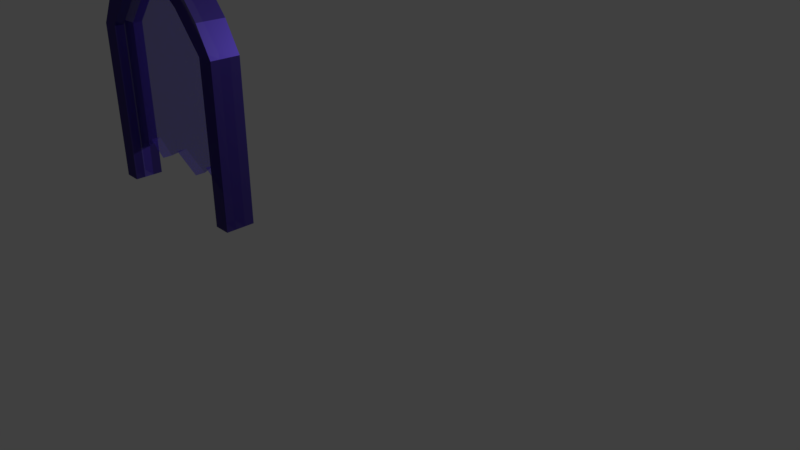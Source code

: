 # Source: portal-transp4.blend  (saved by Blender 2.79.0; exported with 4.5.12 LTS)
import bpy
from mathutils import Matrix  # noqa: F401  (used for matrix-valued properties, if any)

bpy.ops.wm.read_factory_settings(use_empty=True)
scene = bpy.context.scene
scene.name = 'Scene'

# ---- collections
col_collection_1 = bpy.data.collections.new('Collection 1'); scene.collection.children.link(col_collection_1)

# ---- materials (node trees are filled in below, after node groups)
mat_material_006 = bpy.data.materials.new('Material.006')
mat_material_006.alpha_threshold = 0.0
mat_material_006.roughness = 0.5
mat_material_004 = bpy.data.materials.new('Material.004')
mat_material_004.alpha_threshold = 0.0
mat_material_004.roughness = 0.5

# ---- material node trees
mat_material_006.use_nodes = True; mat_material_006.node_tree.nodes.clear()
_N = mat_material_006.node_tree.nodes; _L = mat_material_006.node_tree.links
n0 = _N.new('ShaderNodeBsdfDiffuse'); n0.name = 'Diffuse BSDF'; n0.location = (10, 300)
n0.inputs[0].default_value = (0.147, 0.08438, 0.7991, 1.0)
n1 = _N.new('ShaderNodeBsdfAnisotropic'); n1.name = 'Glossy BSDF'; n1.location = (-1, 115)
n1.distribution = 'GGX'
n1.inputs[0].default_value = (0.147, 0.08438, 0.7991, 1.0)
n1.inputs[1].default_value = 0.4472
n2 = _N.new('ShaderNodeOutputMaterial'); n2.name = 'Material Output'; n2.location = (680, 523)
n3 = _N.new('ShaderNodeMixShader'); n3.name = 'Mix Shader.001'; n3.location = (475, 519)
n3.inputs[0].default_value = 0.4327
n4 = _N.new('ShaderNodeMixShader'); n4.name = 'Mix Shader'; n4.location = (240, 299)
n5 = _N.new('ShaderNodeBsdfTranslucent'); n5.name = 'Translucent BSDF'; n5.location = (186, 419)
n6 = _N.new('ShaderNodeBsdfTransparent'); n6.name = 'Transparent BSDF'; n6.location = (40, 502)
_L.new(n0.outputs[0], n4.inputs[1])
_L.new(n1.outputs[0], n4.inputs[2])
_L.new(n3.outputs[0], n2.inputs[0])
_L.new(n4.outputs[0], n3.inputs[2])
_L.new(n6.outputs[0], n3.inputs[1])
n2.is_active_output = True
mat_material_004.use_nodes = True; mat_material_004.node_tree.nodes.clear()
_N = mat_material_004.node_tree.nodes; _L = mat_material_004.node_tree.links
n0 = _N.new('ShaderNodeBsdfDiffuse'); n0.name = 'Diffuse BSDF'; n0.location = (10, 300)
n0.inputs[0].default_value = (0.04667, 0.02843, 0.227, 1.0)
n1 = _N.new('ShaderNodeBsdfAnisotropic'); n1.name = 'Glossy BSDF'; n1.location = (-1, 115)
n1.distribution = 'GGX'
n1.inputs[0].default_value = (0.04667, 0.02843, 0.227, 1.0)
n1.inputs[1].default_value = 0.4472
n2 = _N.new('ShaderNodeOutputMaterial'); n2.name = 'Material Output'; n2.location = (680, 523)
n3 = _N.new('ShaderNodeMixShader'); n3.name = 'Mix Shader.001'; n3.location = (475, 519)
n3.inputs[0].default_value = 0.84
n4 = _N.new('ShaderNodeBsdfTransparent'); n4.name = 'Transparent BSDF'; n4.location = (237, 501)
n5 = _N.new('ShaderNodeMixShader'); n5.name = 'Mix Shader'; n5.location = (240, 299)
_L.new(n0.outputs[0], n5.inputs[1])
_L.new(n1.outputs[0], n5.inputs[2])
_L.new(n4.outputs[0], n3.inputs[1])
_L.new(n3.outputs[0], n2.inputs[0])
_L.new(n5.outputs[0], n3.inputs[2])
n2.is_active_output = True

# ---- world
world_world = bpy.data.worlds.new('World'); scene.world = world_world
world_world.color = (0.05088, 0.05088, 0.05088)
world_world.use_sun_shadow = False
world_world.sun_shadow_jitter_overblur = 0.0
world_world.cycles.sampling_method = 'MANUAL'

# ---- cameras
cam_camera = bpy.data.cameras.new('Camera')
cam_camera.clip_end = 100.0
cam_camera.lens = 35.0
cam_camera.sensor_width = 32.0
cam_camera.sensor_height = 18.0
cam_camera.ortho_scale = 7.314
cam_camera.dof.focus_distance = 0.0

# ---- lights
light_lamp = bpy.data.lights.new('Lamp', 'POINT')
light_lamp.transmission_factor = 0.0
light_lamp.cutoff_distance = 30.0
light_lamp.energy = 500.0
light_lamp.shadow_buffer_clip_start = 1.001
light_lamp.shadow_soft_size = 0.1
light_lamp.shadow_maximum_resolution = 0.006
light_lamp.use_absolute_resolution = True

# ---- meshes
me_cube = bpy.data.meshes.new('Cube')
me_cube.from_pydata([(0.4537, 1.452, -0.1509), (0.4537, 1.15, -0.1509), (0.4537, 1.452, 0.1509), (0.4537, 1.15, 0.1509), (-0.00203, 1.78, -0.1509), (-0.00203, 1.479, -0.1509), (-0.00203, 1.78, 0.1509), (-0.00203, 1.479, 0.1509), (0.1499, 1.369, 0.1509), (0.3018, 1.26, 0.1509), (0.4537, 1.15, 0.0503), (0.4537, 1.15, -0.0503), (0.3018, 1.26, -0.1509), (0.1499, 1.369, -0.1509), (-0.00203, 1.479, -0.0503), (-0.00203, 1.479, 0.0503), (0.1499, 1.369, -0.0503), (0.1499, 1.369, 0.0503), (0.3018, 1.26, -0.0503), (0.3018, 1.26, 0.0503), (0.4537, 1.15, 0.0503), (0.4537, 1.15, -0.0503), (-0.00203, 1.479, -0.0503), (-0.00203, 1.479, 0.0503), (0.786, 0.7688, 0.0503), (0.786, 0.7688, -0.0503), (0.786, 0.7688, 0.0503), (0.1499, 1.369, -0.0503), (0.1499, 1.369, 0.0503), (0.3018, 1.26, -0.0503), (0.3018, 1.26, 0.0503), (0.786, 0.7688, -0.1509), (0.786, 0.7688, -0.0503), (0.786, 1.071, -0.1509), (0.786, 0.7688, 0.1509), (0.786, 1.071, 0.1509), (0.9678, 0.7688, 0.0503), (0.9678, 0.7688, 0.0503), (0.9678, 0.7688, -0.0503), (0.9678, 0.7688, -0.0503), (0.9678, 0.7688, 0.1509), (0.786, -0.5644, -0.0503), (0.9678, 0.7688, -0.1509), (0.786, -0.5644, 0.0503), (0.786, -0.5644, 0.1509), (0.786, -0.5644, 0.0503), (0.786, -0.5644, -0.0503), (0.786, -0.5644, -0.1509), (0.9678, -0.5644, 0.0503), (0.9678, -0.5644, -0.0503), (0.9678, -0.5644, 0.1509), (0.9678, -0.5644, 0.0503), (0.9678, -0.5644, -0.0503), (0.9678, -0.5644, -0.1509), (-0.00203, 0.7688, 0.0503), (-0.00203, 0.7688, -0.0503), (-0.00203, -0.3713, 0.0503), (-0.00203, -0.3713, -0.0503), (0.786, -0.8962, 0.1509), (0.786, -0.8962, 0.0503), (0.786, -0.8962, 0.0503), (0.786, -0.8962, -0.0503), (0.786, -0.8962, -0.0503), (0.786, -0.8962, -0.1509), (0.9678, -0.8962, 0.0503), (0.9678, -0.8962, -0.0503), (0.9678, -0.8962, 0.1509), (0.9678, -0.8962, 0.0503), (0.9678, -0.8962, -0.0503), (0.9678, -0.8962, -0.1509), (0.786, -0.5644, 0.01677), (0.786, -0.5644, -0.01676), (0.786, -0.12, -0.0503), (0.786, 0.3244, -0.0503), (0.786, -0.12, 0.0503), (0.786, 0.3244, 0.0503), (-0.00203, -0.3713, 0.01677), (-0.00203, -0.3713, -0.01676), (-0.00203, -0.12, -0.0503), (-0.00203, 0.3244, -0.0503), (-0.00203, -0.12, 0.0503), (-0.00203, 0.3244, 0.0503), (0.5234, -0.3882, 0.0503), (0.3159, -0.5355, 0.0503), (0.3159, -0.5355, -0.0503), (0.5234, -0.3882, -0.0503), (0.5234, 0.7688, -0.0503), (0.2607, 0.7688, -0.0503), (0.2607, 0.7688, 0.0503), (0.5234, 0.7688, 0.0503), (0.5234, -0.12, 0.0503), (0.2607, -0.12, 0.0503), (0.5234, 0.3244, 0.0503), (0.2607, 0.3244, 0.0503), (0.5234, 0.3244, -0.0503), (0.2607, 0.3244, -0.0503), (0.5234, -0.12, -0.0503), (0.2607, -0.12, -0.0503), (0.5234, -0.3882, -0.01676), (0.3159, -0.5355, -0.01676), (0.5234, -0.3882, 0.01677), (0.3159, -0.5355, 0.01677)], [], [(0, 4, 6, 2), (19, 10, 3, 9), (3, 2, 6, 7, 8, 9), (5, 4, 0, 1, 12, 13), (15, 14, 22, 23), (10, 19, 30, 20), (18, 11, 21, 29), (15, 17, 8, 7), (17, 19, 9, 8), (5, 13, 16, 14), (13, 12, 18, 16), (12, 1, 11, 18), (19, 17, 28, 30), (1, 0, 33, 31), (2, 3, 34, 35), (14, 16, 27, 22), (3, 10, 26, 34), (21, 11, 32, 25), (10, 20, 24, 26), (17, 15, 23, 28), (11, 1, 31, 32), (16, 18, 29, 27), (40, 34, 44, 50), (0, 2, 35, 33), (48, 43, 60, 64), (34, 26, 45, 44), (35, 40, 42, 33), (31, 33, 42), (25, 32, 39, 38), (26, 24, 36, 37), (34, 40, 35), (42, 39, 52, 53), (46, 47, 63, 62), (53, 52, 68, 69), (37, 40, 50, 51), (25, 38, 49, 41, 72, 73), (101, 83, 56, 76), (31, 42, 53, 47), (32, 31, 47, 46), (36, 24, 75, 74, 43, 48), (38, 36, 48, 49), (26, 37, 51, 45), (39, 32, 46, 52), (97, 84, 57, 78), (93, 88, 54, 81), (22, 27, 29, 21, 25, 86, 87, 55), (28, 23, 54, 88, 89, 24, 20, 30), (58, 59, 67, 66), (60, 61, 65, 64), (62, 63, 69, 68), (43, 70, 71, 41, 61, 60), (45, 51, 67, 59), (49, 48, 64, 65), (47, 53, 69, 63), (44, 45, 59, 58), (50, 44, 58, 66), (51, 50, 66, 67), (52, 46, 62, 68), (41, 49, 65, 61), (83, 91, 80, 56), (91, 93, 81, 80), (43, 74, 90, 82), (82, 90, 91, 83), (74, 75, 92, 90), (90, 92, 93, 91), (75, 24, 89, 92), (92, 89, 88, 93), (87, 95, 79, 55), (95, 97, 78, 79), (25, 73, 94, 86), (86, 94, 95, 87), (73, 72, 96, 94), (94, 96, 97, 95), (72, 41, 85, 96), (96, 85, 84, 97), (84, 99, 77, 57), (99, 101, 76, 77), (41, 71, 98, 85), (85, 98, 99, 84), (71, 70, 100, 98), (98, 100, 101, 99), (70, 43, 82, 100), (100, 82, 83, 101)])
me_cube.polygons.foreach_set('material_index', [1, 1, 1, 1, 1, 1, 1, 1, 1, 1, 1, 1, 1, 1, 1, 1, 1, 1, 1, 1, 1, 1, 1, 1, 1, 1, 1, 1, 1, 1, 1, 1, 1, 1, 1, 1, 0, 1, 1, 1, 1, 1, 1, 0, 0, 0, 0, 1, 1, 1, 0, 1, 1, 1, 1, 1, 1, 1, 1, 0, 0, 0, 0, 0, 0, 0, 0, 0, 0, 0, 0, 0, 0, 0, 0, 0, 0, 0, 0, 0, 0, 0, 0])
me_cube.materials.append(mat_material_006)
me_cube.materials.append(mat_material_004)
me_cube.use_remesh_preserve_volume = False
me_cube.use_remesh_preserve_attributes = False
me_cube.use_mirror_vertex_groups = False
me_cube.update()

# ---- objects
ob_cube = bpy.data.objects.new('Cube', me_cube)
ob_lamp = bpy.data.objects.new('Lamp', light_lamp)
ob_camera = bpy.data.objects.new('Camera', cam_camera)

# ---- transforms, parenting, visibility, modifiers, constraints
ob_cube.location = (-0.01008, -2.465, 2.465)
ob_cube.rotation_euler = (1.571, 0.0, 0.0)
ob_cube.lock_rotations_4d = False
ob_cube.empty_display_type = 'ARROWS'
ob_cube.lineart.crease_threshold = 0.0
_m = ob_cube.modifiers.new('Mirror', 'MIRROR')
ob_lamp.location = (4.076, 1.005, 5.904)
ob_lamp.rotation_euler = (0.6503, 0.05522, 1.866)
ob_lamp.lock_rotations_4d = False
ob_lamp.empty_display_type = 'ARROWS'
ob_lamp.color = (0.0, 0.0, 0.0, 0.0)
ob_lamp.lineart.crease_threshold = 0.0
ob_camera.location = (7.481, -6.508, 5.344)
ob_camera.rotation_euler = (1.109, 0.0, 0.8149)
ob_camera.lock_rotations_4d = False
ob_camera.empty_display_type = 'ARROWS'
ob_camera.color = (0.0, 0.0, 0.0, 0.0)
ob_camera.display_type = 'WIRE'
ob_camera.lineart.crease_threshold = 0.0

# ---- collection membership
col_collection_1.objects.link(ob_cube)
col_collection_1.objects.link(ob_lamp)
col_collection_1.objects.link(ob_camera)

# ---- scene / render settings (as saved in the file)
scene.camera = ob_camera
scene.frame_start = 1; scene.frame_end = 250; scene.frame_set(1)
scene.render.engine = 'CYCLES'
scene.render.resolution_percentage = 50
scene.render.dither_intensity = 0.0
scene.cycles.use_denoising = False
scene.cycles.samples = 128
scene.cycles.sampling_pattern = 'TABULATED_SOBOL'
scene.cycles.use_adaptive_sampling = False
scene.cycles.use_light_tree = False
scene.cycles.blur_glossy = 0.0
scene.cycles.sample_clamp_indirect = 0.0
scene.view_settings.view_transform = 'Standard'
bpy.context.view_layer.update()
